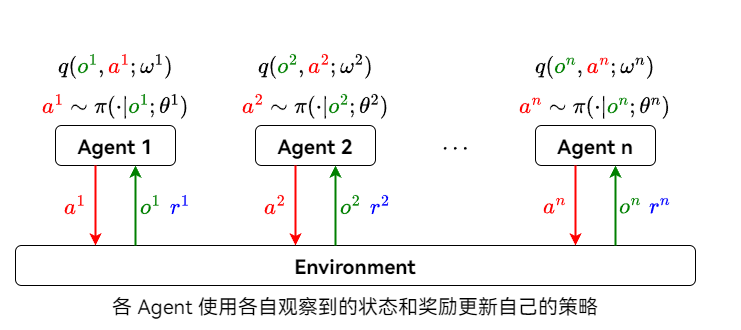

The diagram above was exported from draw.io. Its source (the exported page's mxGraphModel, read from the mxfile embedded in the PNG):
<mxGraphModel dx="1230" dy="878" grid="1" gridSize="10" guides="1" tooltips="1" connect="1" arrows="1" fold="1" page="0" pageScale="1" pageWidth="1169" pageHeight="827" math="1" shadow="0">
  <root>
    <mxCell id="0" />
    <mxCell id="1" style="" parent="0" />
    <mxCell id="vUkILgBZVAyPaTqSMExO-1" value="Agent 1" style="rounded=1;whiteSpace=wrap;html=1;fontFamily=HarmonyOS Sans SC;fontSize=20;fontStyle=1" vertex="1" parent="1">
      <mxGeometry width="120" height="40" as="geometry" />
    </mxCell>
    <mxCell id="vUkILgBZVAyPaTqSMExO-2" value="\(\textcolor{red}{a^1} \sim \pi(\cdot | \textcolor{green}{o^1}; \theta^1)\)" style="text;html=1;align=center;verticalAlign=middle;whiteSpace=wrap;rounded=0;fontSize=20;fontFamily=HarmonyOS Sans SC;" vertex="1" parent="1">
      <mxGeometry y="-40" width="120" height="40" as="geometry" />
    </mxCell>
    <mxCell id="vUkILgBZVAyPaTqSMExO-3" value="Agent 2" style="rounded=1;whiteSpace=wrap;html=1;fontFamily=HarmonyOS Sans SC;fontSize=20;fontStyle=1" vertex="1" parent="1">
      <mxGeometry x="200" width="120" height="40" as="geometry" />
    </mxCell>
    <mxCell id="vUkILgBZVAyPaTqSMExO-4" value="\(\textcolor{red}{a^2} \sim \pi(\cdot | \textcolor{green}{o^2}; \theta^2)\)" style="text;html=1;align=center;verticalAlign=middle;whiteSpace=wrap;rounded=0;fontSize=20;fontFamily=HarmonyOS Sans SC;" vertex="1" parent="1">
      <mxGeometry x="200" y="-40" width="120" height="40" as="geometry" />
    </mxCell>
    <mxCell id="vUkILgBZVAyPaTqSMExO-5" value="Agent n" style="rounded=1;whiteSpace=wrap;html=1;fontFamily=HarmonyOS Sans SC;fontSize=20;fontStyle=1" vertex="1" parent="1">
      <mxGeometry x="480" width="120" height="40" as="geometry" />
    </mxCell>
    <mxCell id="vUkILgBZVAyPaTqSMExO-6" value="\(\textcolor{red}{a^n} \sim \pi(\cdot | \textcolor{green}{o^n}; \theta^n)\)" style="text;html=1;align=center;verticalAlign=middle;whiteSpace=wrap;rounded=0;fontSize=20;fontFamily=HarmonyOS Sans SC;" vertex="1" parent="1">
      <mxGeometry x="480" y="-40" width="120" height="40" as="geometry" />
    </mxCell>
    <mxCell id="vUkILgBZVAyPaTqSMExO-7" value="\(\cdots\)" style="text;html=1;align=center;verticalAlign=middle;whiteSpace=wrap;rounded=0;fontSize=20;fontFamily=HarmonyOS Sans SC;" vertex="1" parent="1">
      <mxGeometry x="340" width="120" height="40" as="geometry" />
    </mxCell>
    <mxCell id="vUkILgBZVAyPaTqSMExO-9" value="Environment" style="rounded=1;whiteSpace=wrap;html=1;strokeColor=default;align=center;verticalAlign=middle;fontFamily=HarmonyOS Sans SC;fontSize=20;fontColor=default;fontStyle=1;fillColor=default;" vertex="1" parent="1">
      <mxGeometry x="-40" y="120" width="680" height="40" as="geometry" />
    </mxCell>
    <mxCell id="vUkILgBZVAyPaTqSMExO-19" value="\(q(\textcolor{green}{o^1}, \textcolor{red}{a^1}; \omega^1)\)" style="text;html=1;align=center;verticalAlign=middle;whiteSpace=wrap;rounded=0;fontSize=20;fontFamily=HarmonyOS Sans SC;" vertex="1" parent="1">
      <mxGeometry y="-80" width="120" height="40" as="geometry" />
    </mxCell>
    <mxCell id="vUkILgBZVAyPaTqSMExO-20" value="\(q(\textcolor{green}{o^2}, \textcolor{red}{a^2}; \omega^2)\)" style="text;html=1;align=center;verticalAlign=middle;whiteSpace=wrap;rounded=0;fontSize=20;fontFamily=HarmonyOS Sans SC;" vertex="1" parent="1">
      <mxGeometry x="200" y="-80" width="120" height="40" as="geometry" />
    </mxCell>
    <mxCell id="vUkILgBZVAyPaTqSMExO-21" value="\(q(\textcolor{green}{o^n}, \textcolor{red}{a^n}; \omega^n)\)" style="text;html=1;align=center;verticalAlign=middle;whiteSpace=wrap;rounded=0;fontSize=20;fontFamily=HarmonyOS Sans SC;" vertex="1" parent="1">
      <mxGeometry x="480" y="-80" width="120" height="40" as="geometry" />
    </mxCell>
    <mxCell id="vUkILgBZVAyPaTqSMExO-22" value="\(\textcolor{red}{a^1}\)" style="text;html=1;align=center;verticalAlign=middle;whiteSpace=wrap;rounded=0;fontFamily=HarmonyOS Sans SC;fontSize=20;fontColor=default;" vertex="1" parent="1">
      <mxGeometry y="60" width="40" height="40" as="geometry" />
    </mxCell>
    <mxCell id="vUkILgBZVAyPaTqSMExO-23" value="\(\textcolor{red}{a^2}\)" style="text;html=1;align=center;verticalAlign=middle;whiteSpace=wrap;rounded=0;fontFamily=HarmonyOS Sans SC;fontSize=20;fontColor=default;" vertex="1" parent="1">
      <mxGeometry x="200" y="60" width="40" height="40" as="geometry" />
    </mxCell>
    <mxCell id="vUkILgBZVAyPaTqSMExO-24" value="\(\textcolor{red}{a^n}\)" style="text;html=1;align=center;verticalAlign=middle;whiteSpace=wrap;rounded=0;fontFamily=HarmonyOS Sans SC;fontSize=20;fontColor=default;" vertex="1" parent="1">
      <mxGeometry x="480" y="60" width="40" height="40" as="geometry" />
    </mxCell>
    <mxCell id="vUkILgBZVAyPaTqSMExO-25" value="\(\textcolor{green}{o^1}\)" style="text;html=1;align=center;verticalAlign=middle;whiteSpace=wrap;rounded=0;fontFamily=HarmonyOS Sans SC;fontSize=20;fontColor=default;" vertex="1" parent="1">
      <mxGeometry x="80" y="60" width="30" height="40" as="geometry" />
    </mxCell>
    <mxCell id="vUkILgBZVAyPaTqSMExO-26" value="\(\textcolor{blue}{r^1}\)" style="text;html=1;align=center;verticalAlign=middle;whiteSpace=wrap;rounded=0;fontFamily=HarmonyOS Sans SC;fontSize=20;fontColor=default;" vertex="1" parent="1">
      <mxGeometry x="110" y="60" width="30" height="40" as="geometry" />
    </mxCell>
    <mxCell id="vUkILgBZVAyPaTqSMExO-27" value="\(\textcolor{green}{o^2}\)" style="text;html=1;align=center;verticalAlign=middle;whiteSpace=wrap;rounded=0;fontFamily=HarmonyOS Sans SC;fontSize=20;fontColor=default;" vertex="1" parent="1">
      <mxGeometry x="280" y="60" width="30" height="40" as="geometry" />
    </mxCell>
    <mxCell id="vUkILgBZVAyPaTqSMExO-28" value="\(\textcolor{blue}{r^2}\)" style="text;html=1;align=center;verticalAlign=middle;whiteSpace=wrap;rounded=0;fontFamily=HarmonyOS Sans SC;fontSize=20;fontColor=default;" vertex="1" parent="1">
      <mxGeometry x="310" y="60" width="30" height="40" as="geometry" />
    </mxCell>
    <mxCell id="vUkILgBZVAyPaTqSMExO-29" value="\(\textcolor{green}{o^n}\)" style="text;html=1;align=center;verticalAlign=middle;whiteSpace=wrap;rounded=0;fontFamily=HarmonyOS Sans SC;fontSize=20;fontColor=default;" vertex="1" parent="1">
      <mxGeometry x="560" y="60" width="30" height="40" as="geometry" />
    </mxCell>
    <mxCell id="vUkILgBZVAyPaTqSMExO-30" value="\(\textcolor{blue}{r^n}\)" style="text;html=1;align=center;verticalAlign=middle;whiteSpace=wrap;rounded=0;fontFamily=HarmonyOS Sans SC;fontSize=20;fontColor=default;" vertex="1" parent="1">
      <mxGeometry x="590" y="60" width="30" height="40" as="geometry" />
    </mxCell>
    <mxCell id="ch1fCTaeAEcG7OZzQ63a-1" value="各 Agent 使用各自观察到的状态和奖励更新自己的策略" style="text;html=1;align=center;verticalAlign=middle;whiteSpace=wrap;rounded=0;fontFamily=HarmonyOS Sans SC;fontSize=20;fontColor=default;" vertex="1" parent="1">
      <mxGeometry x="-40" y="160" width="680" height="40" as="geometry" />
    </mxCell>
    <mxCell id="vUkILgBZVAyPaTqSMExO-11" value="箭头" style="locked=1;" parent="0" />
    <mxCell id="vUkILgBZVAyPaTqSMExO-12" value="" style="endArrow=classic;html=1;rounded=0;fontFamily=HarmonyOS Sans SC;fontSize=20;fontColor=default;fontStyle=1;strokeWidth=2;strokeColor=#FF0000;" edge="1" parent="vUkILgBZVAyPaTqSMExO-11">
      <mxGeometry width="50" height="50" relative="1" as="geometry">
        <mxPoint x="40" y="40" as="sourcePoint" />
        <mxPoint x="40" y="120" as="targetPoint" />
      </mxGeometry>
    </mxCell>
    <mxCell id="vUkILgBZVAyPaTqSMExO-14" value="" style="endArrow=classic;html=1;rounded=0;strokeColor=#008000;strokeWidth=2;align=center;verticalAlign=middle;fontFamily=HarmonyOS Sans SC;fontSize=20;fontColor=default;fontStyle=1;labelBackgroundColor=default;" edge="1" parent="vUkILgBZVAyPaTqSMExO-11">
      <mxGeometry width="50" height="50" relative="1" as="geometry">
        <mxPoint x="80" y="120" as="sourcePoint" />
        <mxPoint x="80" y="40" as="targetPoint" />
      </mxGeometry>
    </mxCell>
    <mxCell id="vUkILgBZVAyPaTqSMExO-15" value="" style="endArrow=classic;html=1;rounded=0;fontFamily=HarmonyOS Sans SC;fontSize=20;fontColor=default;fontStyle=1;strokeWidth=2;strokeColor=#FF0000;" edge="1" parent="vUkILgBZVAyPaTqSMExO-11">
      <mxGeometry width="50" height="50" relative="1" as="geometry">
        <mxPoint x="240" y="40" as="sourcePoint" />
        <mxPoint x="240" y="120" as="targetPoint" />
      </mxGeometry>
    </mxCell>
    <mxCell id="vUkILgBZVAyPaTqSMExO-16" value="" style="endArrow=classic;html=1;rounded=0;strokeColor=#008000;strokeWidth=2;align=center;verticalAlign=middle;fontFamily=HarmonyOS Sans SC;fontSize=20;fontColor=default;fontStyle=1;labelBackgroundColor=default;" edge="1" parent="vUkILgBZVAyPaTqSMExO-11">
      <mxGeometry width="50" height="50" relative="1" as="geometry">
        <mxPoint x="280" y="120" as="sourcePoint" />
        <mxPoint x="280" y="40" as="targetPoint" />
      </mxGeometry>
    </mxCell>
    <mxCell id="vUkILgBZVAyPaTqSMExO-17" value="" style="endArrow=classic;html=1;rounded=0;fontFamily=HarmonyOS Sans SC;fontSize=20;fontColor=default;fontStyle=1;strokeWidth=2;strokeColor=#FF0000;" edge="1" parent="vUkILgBZVAyPaTqSMExO-11">
      <mxGeometry width="50" height="50" relative="1" as="geometry">
        <mxPoint x="520" y="40" as="sourcePoint" />
        <mxPoint x="520" y="120" as="targetPoint" />
      </mxGeometry>
    </mxCell>
    <mxCell id="vUkILgBZVAyPaTqSMExO-18" value="" style="endArrow=classic;html=1;rounded=0;strokeColor=#008000;strokeWidth=2;align=center;verticalAlign=middle;fontFamily=HarmonyOS Sans SC;fontSize=20;fontColor=default;fontStyle=1;labelBackgroundColor=default;" edge="1" parent="vUkILgBZVAyPaTqSMExO-11">
      <mxGeometry width="50" height="50" relative="1" as="geometry">
        <mxPoint x="560" y="120" as="sourcePoint" />
        <mxPoint x="560" y="40" as="targetPoint" />
      </mxGeometry>
    </mxCell>
  </root>
</mxGraphModel>